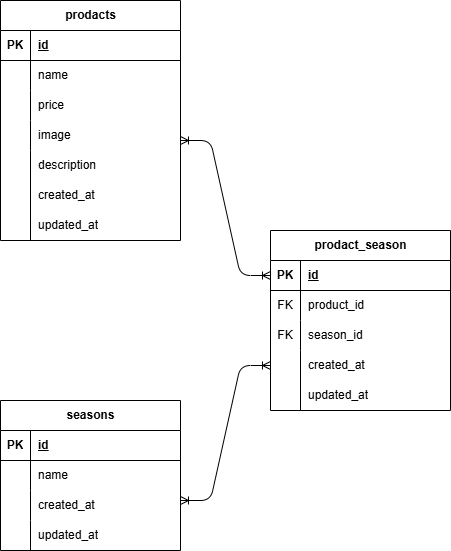

The diagram above was exported from draw.io. Its source (the exported page's mxGraphModel, read from the mxfile embedded in the PNG):
<mxGraphModel dx="976" dy="647" grid="1" gridSize="10" guides="1" tooltips="1" connect="1" arrows="1" fold="1" page="1" pageScale="1" pageWidth="827" pageHeight="1169" math="0" shadow="0">
  <root>
    <mxCell id="0" />
    <mxCell id="1" parent="0" />
    <mxCell id="2" value="prodacts" style="shape=table;startSize=30;container=1;collapsible=1;childLayout=tableLayout;fixedRows=1;rowLines=0;fontStyle=1;align=center;resizeLast=1;html=1;" parent="1" vertex="1">
      <mxGeometry x="40" y="80" width="180" height="240" as="geometry" />
    </mxCell>
    <mxCell id="3" value="" style="shape=tableRow;horizontal=0;startSize=0;swimlaneHead=0;swimlaneBody=0;fillColor=none;collapsible=0;dropTarget=0;points=[[0,0.5],[1,0.5]];portConstraint=eastwest;top=0;left=0;right=0;bottom=1;" parent="2" vertex="1">
      <mxGeometry y="30" width="180" height="30" as="geometry" />
    </mxCell>
    <mxCell id="4" value="PK" style="shape=partialRectangle;connectable=0;fillColor=none;top=0;left=0;bottom=0;right=0;fontStyle=1;overflow=hidden;whiteSpace=wrap;html=1;" parent="3" vertex="1">
      <mxGeometry width="30" height="30" as="geometry">
        <mxRectangle width="30" height="30" as="alternateBounds" />
      </mxGeometry>
    </mxCell>
    <mxCell id="5" value="id" style="shape=partialRectangle;connectable=0;fillColor=none;top=0;left=0;bottom=0;right=0;align=left;spacingLeft=6;fontStyle=5;overflow=hidden;whiteSpace=wrap;html=1;" parent="3" vertex="1">
      <mxGeometry x="30" width="150" height="30" as="geometry">
        <mxRectangle width="150" height="30" as="alternateBounds" />
      </mxGeometry>
    </mxCell>
    <mxCell id="6" value="" style="shape=tableRow;horizontal=0;startSize=0;swimlaneHead=0;swimlaneBody=0;fillColor=none;collapsible=0;dropTarget=0;points=[[0,0.5],[1,0.5]];portConstraint=eastwest;top=0;left=0;right=0;bottom=0;" parent="2" vertex="1">
      <mxGeometry y="60" width="180" height="30" as="geometry" />
    </mxCell>
    <mxCell id="7" value="" style="shape=partialRectangle;connectable=0;fillColor=none;top=0;left=0;bottom=0;right=0;editable=1;overflow=hidden;whiteSpace=wrap;html=1;" parent="6" vertex="1">
      <mxGeometry width="30" height="30" as="geometry">
        <mxRectangle width="30" height="30" as="alternateBounds" />
      </mxGeometry>
    </mxCell>
    <mxCell id="8" value="name" style="shape=partialRectangle;connectable=0;fillColor=none;top=0;left=0;bottom=0;right=0;align=left;spacingLeft=6;overflow=hidden;whiteSpace=wrap;html=1;" parent="6" vertex="1">
      <mxGeometry x="30" width="150" height="30" as="geometry">
        <mxRectangle width="150" height="30" as="alternateBounds" />
      </mxGeometry>
    </mxCell>
    <mxCell id="9" value="" style="shape=tableRow;horizontal=0;startSize=0;swimlaneHead=0;swimlaneBody=0;fillColor=none;collapsible=0;dropTarget=0;points=[[0,0.5],[1,0.5]];portConstraint=eastwest;top=0;left=0;right=0;bottom=0;" parent="2" vertex="1">
      <mxGeometry y="90" width="180" height="30" as="geometry" />
    </mxCell>
    <mxCell id="10" value="" style="shape=partialRectangle;connectable=0;fillColor=none;top=0;left=0;bottom=0;right=0;editable=1;overflow=hidden;whiteSpace=wrap;html=1;" parent="9" vertex="1">
      <mxGeometry width="30" height="30" as="geometry">
        <mxRectangle width="30" height="30" as="alternateBounds" />
      </mxGeometry>
    </mxCell>
    <mxCell id="11" value="price" style="shape=partialRectangle;connectable=0;fillColor=none;top=0;left=0;bottom=0;right=0;align=left;spacingLeft=6;overflow=hidden;whiteSpace=wrap;html=1;" parent="9" vertex="1">
      <mxGeometry x="30" width="150" height="30" as="geometry">
        <mxRectangle width="150" height="30" as="alternateBounds" />
      </mxGeometry>
    </mxCell>
    <mxCell id="12" value="" style="shape=tableRow;horizontal=0;startSize=0;swimlaneHead=0;swimlaneBody=0;fillColor=none;collapsible=0;dropTarget=0;points=[[0,0.5],[1,0.5]];portConstraint=eastwest;top=0;left=0;right=0;bottom=0;" parent="2" vertex="1">
      <mxGeometry y="120" width="180" height="30" as="geometry" />
    </mxCell>
    <mxCell id="13" value="" style="shape=partialRectangle;connectable=0;fillColor=none;top=0;left=0;bottom=0;right=0;editable=1;overflow=hidden;whiteSpace=wrap;html=1;" parent="12" vertex="1">
      <mxGeometry width="30" height="30" as="geometry">
        <mxRectangle width="30" height="30" as="alternateBounds" />
      </mxGeometry>
    </mxCell>
    <mxCell id="14" value="image" style="shape=partialRectangle;connectable=0;fillColor=none;top=0;left=0;bottom=0;right=0;align=left;spacingLeft=6;overflow=hidden;whiteSpace=wrap;html=1;" parent="12" vertex="1">
      <mxGeometry x="30" width="150" height="30" as="geometry">
        <mxRectangle width="150" height="30" as="alternateBounds" />
      </mxGeometry>
    </mxCell>
    <mxCell id="15" value="seasons" style="shape=table;startSize=30;container=1;collapsible=1;childLayout=tableLayout;fixedRows=1;rowLines=0;fontStyle=1;align=center;resizeLast=1;html=1;" parent="1" vertex="1">
      <mxGeometry x="40" y="480" width="180" height="150" as="geometry" />
    </mxCell>
    <mxCell id="16" value="" style="shape=tableRow;horizontal=0;startSize=0;swimlaneHead=0;swimlaneBody=0;fillColor=none;collapsible=0;dropTarget=0;points=[[0,0.5],[1,0.5]];portConstraint=eastwest;top=0;left=0;right=0;bottom=1;" parent="15" vertex="1">
      <mxGeometry y="30" width="180" height="30" as="geometry" />
    </mxCell>
    <mxCell id="17" value="PK" style="shape=partialRectangle;connectable=0;fillColor=none;top=0;left=0;bottom=0;right=0;fontStyle=1;overflow=hidden;whiteSpace=wrap;html=1;" parent="16" vertex="1">
      <mxGeometry width="30" height="30" as="geometry">
        <mxRectangle width="30" height="30" as="alternateBounds" />
      </mxGeometry>
    </mxCell>
    <mxCell id="18" value="id" style="shape=partialRectangle;connectable=0;fillColor=none;top=0;left=0;bottom=0;right=0;align=left;spacingLeft=6;fontStyle=5;overflow=hidden;whiteSpace=wrap;html=1;" parent="16" vertex="1">
      <mxGeometry x="30" width="150" height="30" as="geometry">
        <mxRectangle width="150" height="30" as="alternateBounds" />
      </mxGeometry>
    </mxCell>
    <mxCell id="19" value="" style="shape=tableRow;horizontal=0;startSize=0;swimlaneHead=0;swimlaneBody=0;fillColor=none;collapsible=0;dropTarget=0;points=[[0,0.5],[1,0.5]];portConstraint=eastwest;top=0;left=0;right=0;bottom=0;" parent="15" vertex="1">
      <mxGeometry y="60" width="180" height="30" as="geometry" />
    </mxCell>
    <mxCell id="20" value="" style="shape=partialRectangle;connectable=0;fillColor=none;top=0;left=0;bottom=0;right=0;editable=1;overflow=hidden;whiteSpace=wrap;html=1;" parent="19" vertex="1">
      <mxGeometry width="30" height="30" as="geometry">
        <mxRectangle width="30" height="30" as="alternateBounds" />
      </mxGeometry>
    </mxCell>
    <mxCell id="21" value="name" style="shape=partialRectangle;connectable=0;fillColor=none;top=0;left=0;bottom=0;right=0;align=left;spacingLeft=6;overflow=hidden;whiteSpace=wrap;html=1;" parent="19" vertex="1">
      <mxGeometry x="30" width="150" height="30" as="geometry">
        <mxRectangle width="150" height="30" as="alternateBounds" />
      </mxGeometry>
    </mxCell>
    <mxCell id="22" value="" style="shape=tableRow;horizontal=0;startSize=0;swimlaneHead=0;swimlaneBody=0;fillColor=none;collapsible=0;dropTarget=0;points=[[0,0.5],[1,0.5]];portConstraint=eastwest;top=0;left=0;right=0;bottom=0;" parent="15" vertex="1">
      <mxGeometry y="90" width="180" height="30" as="geometry" />
    </mxCell>
    <mxCell id="23" value="" style="shape=partialRectangle;connectable=0;fillColor=none;top=0;left=0;bottom=0;right=0;editable=1;overflow=hidden;whiteSpace=wrap;html=1;" parent="22" vertex="1">
      <mxGeometry width="30" height="30" as="geometry">
        <mxRectangle width="30" height="30" as="alternateBounds" />
      </mxGeometry>
    </mxCell>
    <mxCell id="24" value="created_at" style="shape=partialRectangle;connectable=0;fillColor=none;top=0;left=0;bottom=0;right=0;align=left;spacingLeft=6;overflow=hidden;whiteSpace=wrap;html=1;" parent="22" vertex="1">
      <mxGeometry x="30" width="150" height="30" as="geometry">
        <mxRectangle width="150" height="30" as="alternateBounds" />
      </mxGeometry>
    </mxCell>
    <mxCell id="25" value="" style="shape=tableRow;horizontal=0;startSize=0;swimlaneHead=0;swimlaneBody=0;fillColor=none;collapsible=0;dropTarget=0;points=[[0,0.5],[1,0.5]];portConstraint=eastwest;top=0;left=0;right=0;bottom=0;" parent="15" vertex="1">
      <mxGeometry y="120" width="180" height="30" as="geometry" />
    </mxCell>
    <mxCell id="26" value="" style="shape=partialRectangle;connectable=0;fillColor=none;top=0;left=0;bottom=0;right=0;editable=1;overflow=hidden;whiteSpace=wrap;html=1;" parent="25" vertex="1">
      <mxGeometry width="30" height="30" as="geometry">
        <mxRectangle width="30" height="30" as="alternateBounds" />
      </mxGeometry>
    </mxCell>
    <mxCell id="27" value="updated_at" style="shape=partialRectangle;connectable=0;fillColor=none;top=0;left=0;bottom=0;right=0;align=left;spacingLeft=6;overflow=hidden;whiteSpace=wrap;html=1;" parent="25" vertex="1">
      <mxGeometry x="30" width="150" height="30" as="geometry">
        <mxRectangle width="150" height="30" as="alternateBounds" />
      </mxGeometry>
    </mxCell>
    <mxCell id="28" value="prodact_season" style="shape=table;startSize=30;container=1;collapsible=1;childLayout=tableLayout;fixedRows=1;rowLines=0;fontStyle=1;align=center;resizeLast=1;html=1;" parent="1" vertex="1">
      <mxGeometry x="310" y="310" width="180" height="180" as="geometry" />
    </mxCell>
    <mxCell id="29" value="" style="shape=tableRow;horizontal=0;startSize=0;swimlaneHead=0;swimlaneBody=0;fillColor=none;collapsible=0;dropTarget=0;points=[[0,0.5],[1,0.5]];portConstraint=eastwest;top=0;left=0;right=0;bottom=1;" parent="28" vertex="1">
      <mxGeometry y="30" width="180" height="30" as="geometry" />
    </mxCell>
    <mxCell id="30" value="PK" style="shape=partialRectangle;connectable=0;fillColor=none;top=0;left=0;bottom=0;right=0;fontStyle=1;overflow=hidden;whiteSpace=wrap;html=1;" parent="29" vertex="1">
      <mxGeometry width="30" height="30" as="geometry">
        <mxRectangle width="30" height="30" as="alternateBounds" />
      </mxGeometry>
    </mxCell>
    <mxCell id="31" value="id" style="shape=partialRectangle;connectable=0;fillColor=none;top=0;left=0;bottom=0;right=0;align=left;spacingLeft=6;fontStyle=5;overflow=hidden;whiteSpace=wrap;html=1;" parent="29" vertex="1">
      <mxGeometry x="30" width="150" height="30" as="geometry">
        <mxRectangle width="150" height="30" as="alternateBounds" />
      </mxGeometry>
    </mxCell>
    <mxCell id="32" value="" style="shape=tableRow;horizontal=0;startSize=0;swimlaneHead=0;swimlaneBody=0;fillColor=none;collapsible=0;dropTarget=0;points=[[0,0.5],[1,0.5]];portConstraint=eastwest;top=0;left=0;right=0;bottom=0;" parent="28" vertex="1">
      <mxGeometry y="60" width="180" height="30" as="geometry" />
    </mxCell>
    <mxCell id="33" value="FK" style="shape=partialRectangle;connectable=0;fillColor=none;top=0;left=0;bottom=0;right=0;editable=1;overflow=hidden;whiteSpace=wrap;html=1;" parent="32" vertex="1">
      <mxGeometry width="30" height="30" as="geometry">
        <mxRectangle width="30" height="30" as="alternateBounds" />
      </mxGeometry>
    </mxCell>
    <mxCell id="34" value="product_id" style="shape=partialRectangle;connectable=0;fillColor=none;top=0;left=0;bottom=0;right=0;align=left;spacingLeft=6;overflow=hidden;whiteSpace=wrap;html=1;" parent="32" vertex="1">
      <mxGeometry x="30" width="150" height="30" as="geometry">
        <mxRectangle width="150" height="30" as="alternateBounds" />
      </mxGeometry>
    </mxCell>
    <mxCell id="35" value="" style="shape=tableRow;horizontal=0;startSize=0;swimlaneHead=0;swimlaneBody=0;fillColor=none;collapsible=0;dropTarget=0;points=[[0,0.5],[1,0.5]];portConstraint=eastwest;top=0;left=0;right=0;bottom=0;" parent="28" vertex="1">
      <mxGeometry y="90" width="180" height="30" as="geometry" />
    </mxCell>
    <mxCell id="36" value="FK" style="shape=partialRectangle;connectable=0;fillColor=none;top=0;left=0;bottom=0;right=0;editable=1;overflow=hidden;whiteSpace=wrap;html=1;" parent="35" vertex="1">
      <mxGeometry width="30" height="30" as="geometry">
        <mxRectangle width="30" height="30" as="alternateBounds" />
      </mxGeometry>
    </mxCell>
    <mxCell id="37" value="season_id" style="shape=partialRectangle;connectable=0;fillColor=none;top=0;left=0;bottom=0;right=0;align=left;spacingLeft=6;overflow=hidden;whiteSpace=wrap;html=1;" parent="35" vertex="1">
      <mxGeometry x="30" width="150" height="30" as="geometry">
        <mxRectangle width="150" height="30" as="alternateBounds" />
      </mxGeometry>
    </mxCell>
    <mxCell id="38" value="" style="shape=tableRow;horizontal=0;startSize=0;swimlaneHead=0;swimlaneBody=0;fillColor=none;collapsible=0;dropTarget=0;points=[[0,0.5],[1,0.5]];portConstraint=eastwest;top=0;left=0;right=0;bottom=0;" parent="28" vertex="1">
      <mxGeometry y="120" width="180" height="30" as="geometry" />
    </mxCell>
    <mxCell id="39" value="" style="shape=partialRectangle;connectable=0;fillColor=none;top=0;left=0;bottom=0;right=0;editable=1;overflow=hidden;whiteSpace=wrap;html=1;" parent="38" vertex="1">
      <mxGeometry width="30" height="30" as="geometry">
        <mxRectangle width="30" height="30" as="alternateBounds" />
      </mxGeometry>
    </mxCell>
    <mxCell id="40" value="created_at" style="shape=partialRectangle;connectable=0;fillColor=none;top=0;left=0;bottom=0;right=0;align=left;spacingLeft=6;overflow=hidden;whiteSpace=wrap;html=1;" parent="38" vertex="1">
      <mxGeometry x="30" width="150" height="30" as="geometry">
        <mxRectangle width="150" height="30" as="alternateBounds" />
      </mxGeometry>
    </mxCell>
    <mxCell id="41" value="description" style="shape=partialRectangle;connectable=0;fillColor=none;top=0;left=0;bottom=0;right=0;align=left;spacingLeft=6;overflow=hidden;whiteSpace=wrap;html=1;" parent="1" vertex="1">
      <mxGeometry x="70" y="230" width="150" height="30" as="geometry">
        <mxRectangle width="150" height="30" as="alternateBounds" />
      </mxGeometry>
    </mxCell>
    <mxCell id="42" value="created_at" style="shape=partialRectangle;connectable=0;fillColor=none;top=0;left=0;bottom=0;right=0;align=left;spacingLeft=6;overflow=hidden;whiteSpace=wrap;html=1;" parent="1" vertex="1">
      <mxGeometry x="70" y="260" width="150" height="30" as="geometry">
        <mxRectangle width="150" height="30" as="alternateBounds" />
      </mxGeometry>
    </mxCell>
    <mxCell id="43" value="updated_at" style="shape=partialRectangle;connectable=0;fillColor=none;top=0;left=0;bottom=0;right=0;align=left;spacingLeft=6;overflow=hidden;whiteSpace=wrap;html=1;" parent="1" vertex="1">
      <mxGeometry x="70" y="290" width="150" height="30" as="geometry">
        <mxRectangle width="150" height="30" as="alternateBounds" />
      </mxGeometry>
    </mxCell>
    <mxCell id="47" value="" style="endArrow=none;html=1;rounded=0;" parent="1" edge="1">
      <mxGeometry relative="1" as="geometry">
        <mxPoint x="70" y="230" as="sourcePoint" />
        <mxPoint x="70" y="320" as="targetPoint" />
      </mxGeometry>
    </mxCell>
    <mxCell id="48" value="updated_at" style="shape=partialRectangle;connectable=0;fillColor=none;top=0;left=0;bottom=0;right=0;align=left;spacingLeft=6;overflow=hidden;whiteSpace=wrap;html=1;" parent="1" vertex="1">
      <mxGeometry x="340" y="460" width="150" height="30" as="geometry">
        <mxRectangle width="150" height="30" as="alternateBounds" />
      </mxGeometry>
    </mxCell>
    <mxCell id="50" value="" style="endArrow=none;html=1;rounded=0;" parent="1" edge="1">
      <mxGeometry relative="1" as="geometry">
        <mxPoint x="340" y="450" as="sourcePoint" />
        <mxPoint x="340" y="490" as="targetPoint" />
      </mxGeometry>
    </mxCell>
    <mxCell id="51" value="" style="edgeStyle=entityRelationEdgeStyle;fontSize=12;html=1;endArrow=ERoneToMany;startArrow=ERoneToMany;entryX=0;entryY=0.5;entryDx=0;entryDy=0;" parent="1" target="29" edge="1">
      <mxGeometry width="100" height="100" relative="1" as="geometry">
        <mxPoint x="220" y="220" as="sourcePoint" />
        <mxPoint x="390" y="290" as="targetPoint" />
        <Array as="points">
          <mxPoint x="330" y="70" />
          <mxPoint x="360" y="220" />
        </Array>
      </mxGeometry>
    </mxCell>
    <mxCell id="52" value="" style="edgeStyle=entityRelationEdgeStyle;fontSize=12;html=1;endArrow=ERoneToMany;startArrow=ERoneToMany;entryX=0;entryY=0.5;entryDx=0;entryDy=0;" parent="1" target="38" edge="1">
      <mxGeometry width="100" height="100" relative="1" as="geometry">
        <mxPoint x="220" y="580" as="sourcePoint" />
        <mxPoint x="320" y="480" as="targetPoint" />
      </mxGeometry>
    </mxCell>
  </root>
</mxGraphModel>